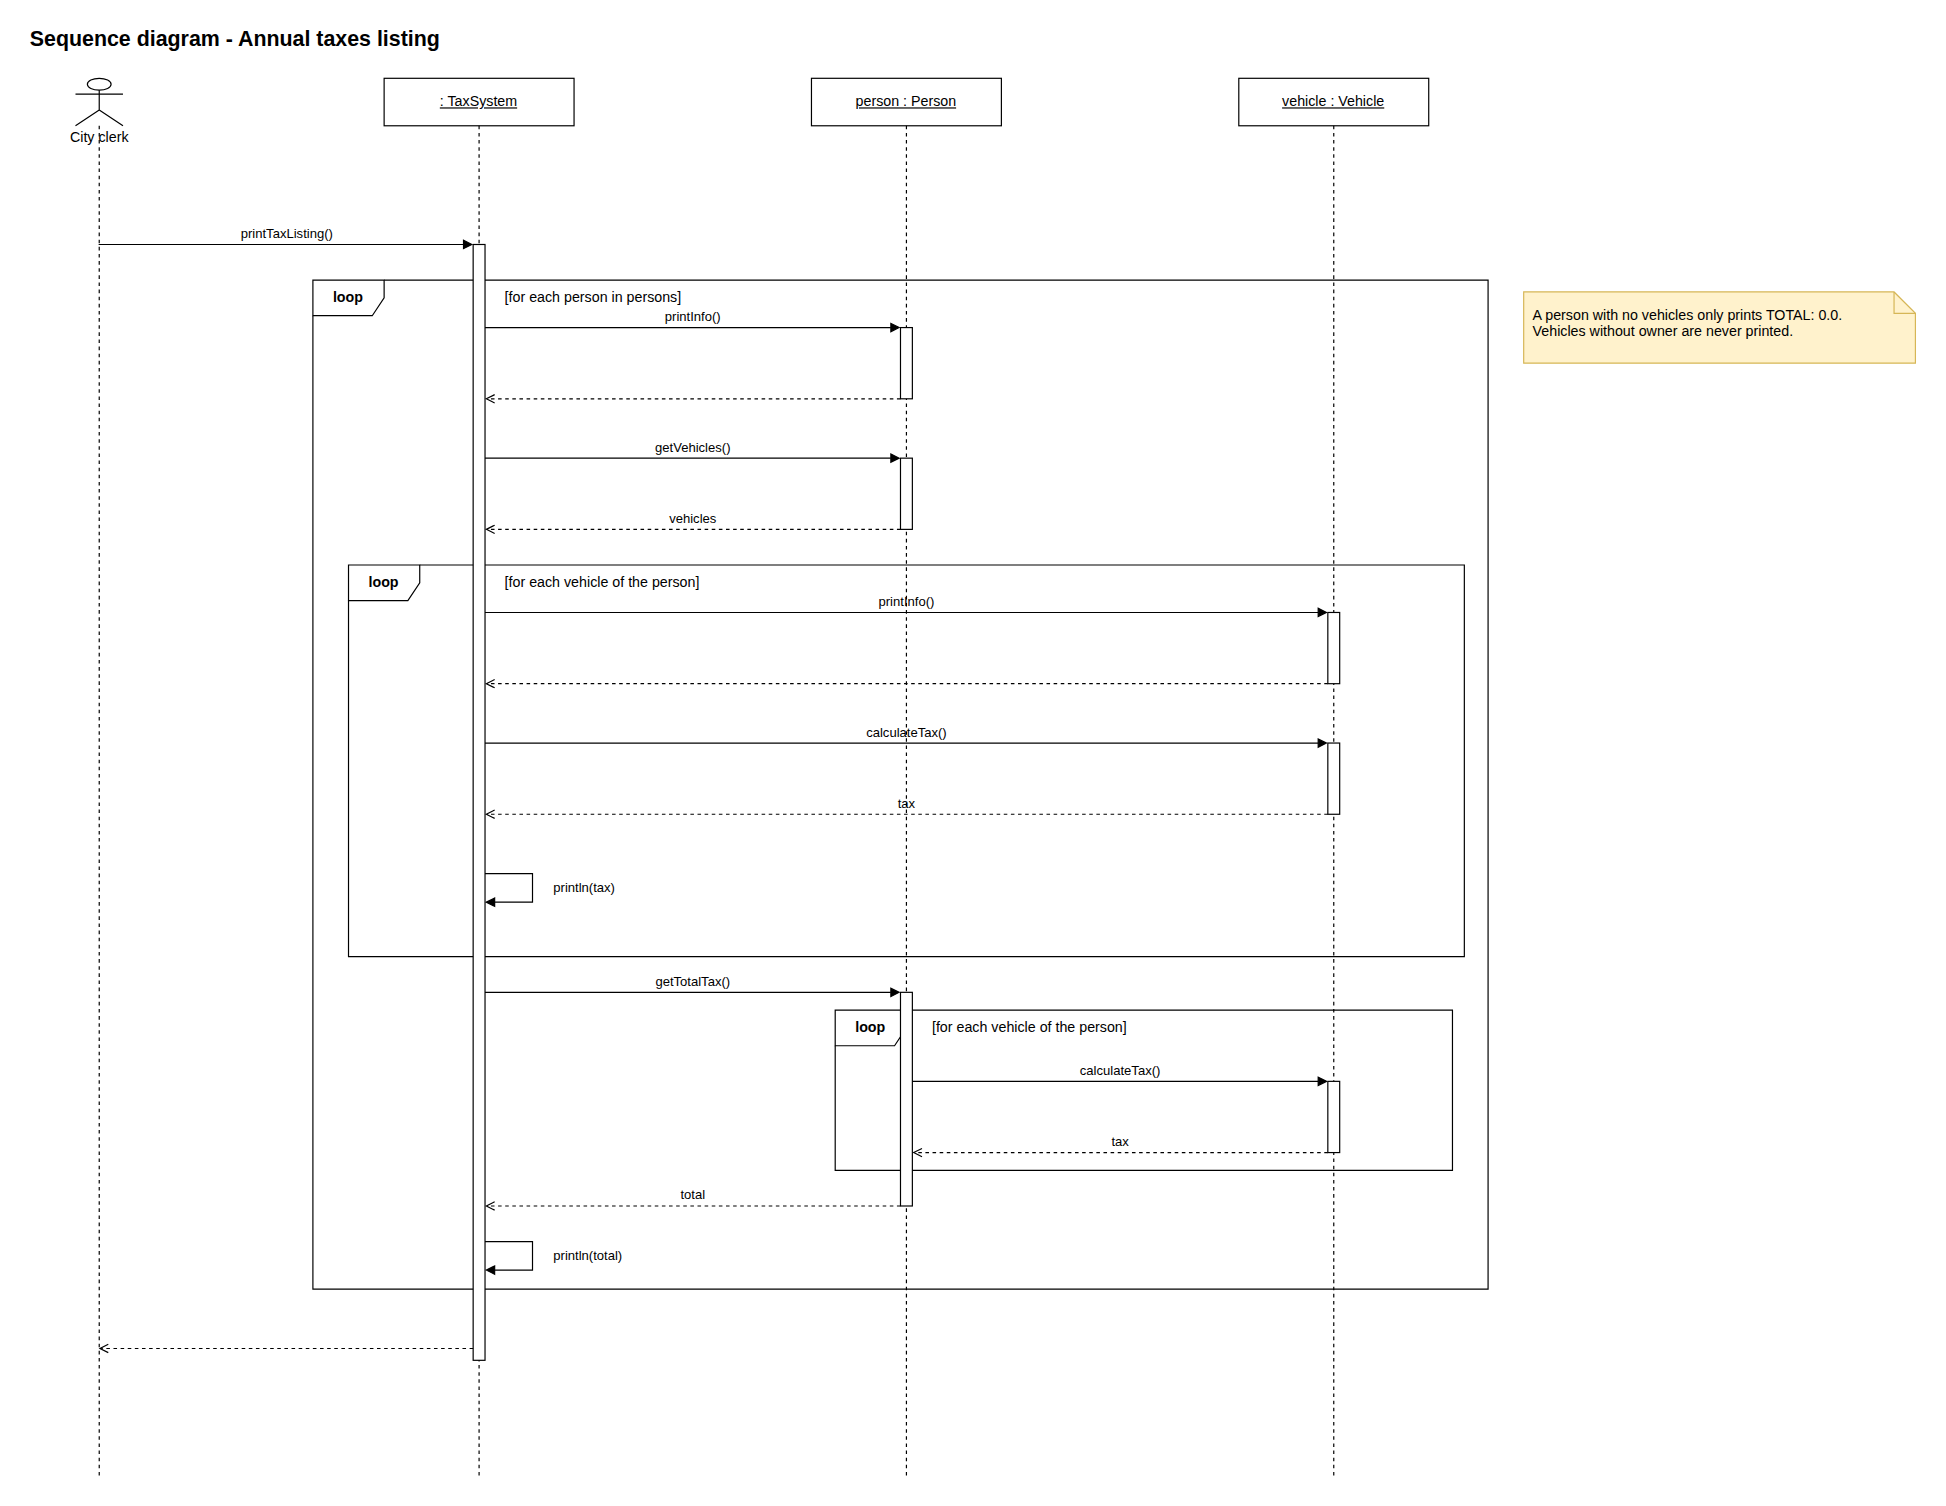

The diagram above was exported from draw.io. Its source (the exported page's mxGraphModel, read from the mxfile embedded in the PNG):
<mxGraphModel dx="1200" dy="800" grid="1" gridSize="10" guides="1" tooltips="1" connect="1" arrows="1" fold="1" page="0" pageScale="1" pageWidth="827" pageHeight="1169" math="0" shadow="0">
  <root>
    <mxCell id="0" />
    <mxCell id="1" parent="0" />
    <mxCell id="c2" value="&lt;b&gt;&lt;font style=&quot;font-size: 18px;&quot;&gt;Sequence diagram - Annual taxes listing&lt;/font&gt;&lt;/b&gt;" style="text;html=1;strokeColor=none;fillColor=none;align=left;verticalAlign=top;whiteSpace=wrap;" vertex="1" parent="1">
      <mxGeometry x="20" y="10" width="700" height="30" as="geometry" />
    </mxCell>
    <mxCell id="c3" value="loop" style="shape=umlFrame;whiteSpace=wrap;html=1;width=60;height=30;fillColor=none;fontStyle=1;" vertex="1" parent="1">
      <mxGeometry x="260" y="230" width="990" height="850" as="geometry" />
    </mxCell>
    <mxCell id="c4" value="[for each person in persons]" style="text;html=1;strokeColor=none;fillColor=none;align=left;verticalAlign=top;whiteSpace=wrap;verticalAlign=middle;whiteSpace=nowrap;" vertex="1" parent="1">
      <mxGeometry x="420" y="233" width="400" height="24" as="geometry" />
    </mxCell>
    <mxCell id="c5" value="loop" style="shape=umlFrame;whiteSpace=wrap;html=1;width=60;height=30;fillColor=none;fontStyle=1;" vertex="1" parent="1">
      <mxGeometry x="290" y="470" width="940" height="330" as="geometry" />
    </mxCell>
    <mxCell id="c6" value="[for each vehicle of the person]" style="text;html=1;strokeColor=none;fillColor=none;align=left;verticalAlign=top;whiteSpace=wrap;verticalAlign=middle;whiteSpace=nowrap;" vertex="1" parent="1">
      <mxGeometry x="420" y="473" width="400" height="24" as="geometry" />
    </mxCell>
    <mxCell id="c7" value="loop" style="shape=umlFrame;whiteSpace=wrap;html=1;width=60;height=30;fillColor=none;fontStyle=1;" vertex="1" parent="1">
      <mxGeometry x="700" y="845" width="520" height="135" as="geometry" />
    </mxCell>
    <mxCell id="c8" value="[for each vehicle of the person]" style="text;html=1;strokeColor=none;fillColor=none;align=left;verticalAlign=top;whiteSpace=wrap;verticalAlign=middle;whiteSpace=nowrap;" vertex="1" parent="1">
      <mxGeometry x="780" y="848" width="400" height="24" as="geometry" />
    </mxCell>
    <mxCell id="c9" value="City clerk" style="shape=umlLifeline;participant=umlActor;perimeter=lifelinePerimeter;whiteSpace=nowrap;html=1;container=1;collapsible=0;recursiveResize=0;verticalAlign=top;spacingTop=36;outlineConnect=0;" vertex="1" parent="1">
      <mxGeometry x="60" y="60" width="40" height="1180" as="geometry" />
    </mxCell>
    <mxCell id="c10" value="&lt;u&gt;: TaxSystem&lt;/u&gt;" style="shape=umlLifeline;perimeter=lifelinePerimeter;whiteSpace=wrap;html=1;container=1;dropTarget=0;collapsible=0;recursiveResize=0;outlineConnect=0;portConstraint=eastwest;" vertex="1" parent="1">
      <mxGeometry x="320" y="60" width="160" height="1180" as="geometry" />
    </mxCell>
    <mxCell id="c11" value="&lt;u&gt;person : Person&lt;/u&gt;" style="shape=umlLifeline;perimeter=lifelinePerimeter;whiteSpace=wrap;html=1;container=1;dropTarget=0;collapsible=0;recursiveResize=0;outlineConnect=0;portConstraint=eastwest;" vertex="1" parent="1">
      <mxGeometry x="680" y="60" width="160" height="1180" as="geometry" />
    </mxCell>
    <mxCell id="c12" value="&lt;u&gt;vehicle : Vehicle&lt;/u&gt;" style="shape=umlLifeline;perimeter=lifelinePerimeter;whiteSpace=wrap;html=1;container=1;dropTarget=0;collapsible=0;recursiveResize=0;outlineConnect=0;portConstraint=eastwest;" vertex="1" parent="1">
      <mxGeometry x="1040" y="60" width="160" height="1180" as="geometry" />
    </mxCell>
    <mxCell id="c13" value="" style="html=1;points=[];perimeter=orthogonalPerimeter;outlineConnect=0;targetShapes=umlLifeline;portConstraint=eastwest;" vertex="1" parent="c10">
      <mxGeometry x="75.0" y="140" width="10" height="940" as="geometry" />
    </mxCell>
    <mxCell id="c14" value="printTaxListing()" style="html=1;verticalAlign=bottom;rounded=0;labelBackgroundColor=none;endArrow=block;endFill=1;entryX=0;entryY=0.0000;entryDx=0;entryDy=0;" edge="1" parent="1" source="c9" target="c13">
      <mxGeometry relative="1" as="geometry">
        <mxPoint x="80.0" y="200" as="sourcePoint" />
      </mxGeometry>
    </mxCell>
    <mxCell id="c15" value="" style="html=1;points=[];perimeter=orthogonalPerimeter;outlineConnect=0;targetShapes=umlLifeline;portConstraint=eastwest;" vertex="1" parent="c11">
      <mxGeometry x="75.0" y="210" width="10" height="60" as="geometry" />
    </mxCell>
    <mxCell id="c16" value="printInfo()" style="html=1;verticalAlign=bottom;rounded=0;labelBackgroundColor=none;endArrow=block;endFill=1;exitX=1;exitY=0.0745;exitDx=0;exitDy=0;entryX=0;entryY=0.0000;entryDx=0;entryDy=0;" edge="1" parent="1" source="c13" target="c15">
      <mxGeometry relative="1" as="geometry" />
    </mxCell>
    <mxCell id="c17" value="" style="html=1;verticalAlign=bottom;rounded=0;labelBackgroundColor=none;endArrow=open;endFill=0;dashed=1;exitX=0;exitY=1.0000;exitDx=0;exitDy=0;entryX=1;entryY=0.1383;entryDx=0;entryDy=0;" edge="1" parent="1" source="c15" target="c13">
      <mxGeometry relative="1" as="geometry" />
    </mxCell>
    <mxCell id="c18" value="" style="html=1;points=[];perimeter=orthogonalPerimeter;outlineConnect=0;targetShapes=umlLifeline;portConstraint=eastwest;" vertex="1" parent="c11">
      <mxGeometry x="75.0" y="320" width="10" height="60" as="geometry" />
    </mxCell>
    <mxCell id="c19" value="getVehicles()" style="html=1;verticalAlign=bottom;rounded=0;labelBackgroundColor=none;endArrow=block;endFill=1;exitX=1;exitY=0.1915;exitDx=0;exitDy=0;entryX=0;entryY=0.0000;entryDx=0;entryDy=0;" edge="1" parent="1" source="c13" target="c18">
      <mxGeometry relative="1" as="geometry" />
    </mxCell>
    <mxCell id="c20" value="vehicles" style="html=1;verticalAlign=bottom;rounded=0;labelBackgroundColor=none;endArrow=open;endFill=0;dashed=1;exitX=0;exitY=1.0000;exitDx=0;exitDy=0;entryX=1;entryY=0.2553;entryDx=0;entryDy=0;" edge="1" parent="1" source="c18" target="c13">
      <mxGeometry relative="1" as="geometry" />
    </mxCell>
    <mxCell id="c21" value="" style="html=1;points=[];perimeter=orthogonalPerimeter;outlineConnect=0;targetShapes=umlLifeline;portConstraint=eastwest;" vertex="1" parent="c12">
      <mxGeometry x="75.0" y="450" width="10" height="60" as="geometry" />
    </mxCell>
    <mxCell id="c22" value="printInfo()" style="html=1;verticalAlign=bottom;rounded=0;labelBackgroundColor=none;endArrow=block;endFill=1;exitX=1;exitY=0.3298;exitDx=0;exitDy=0;entryX=0;entryY=0.0000;entryDx=0;entryDy=0;" edge="1" parent="1" source="c13" target="c21">
      <mxGeometry relative="1" as="geometry" />
    </mxCell>
    <mxCell id="c23" value="" style="html=1;verticalAlign=bottom;rounded=0;labelBackgroundColor=none;endArrow=open;endFill=0;dashed=1;exitX=0;exitY=1.0000;exitDx=0;exitDy=0;entryX=1;entryY=0.3936;entryDx=0;entryDy=0;" edge="1" parent="1" source="c21" target="c13">
      <mxGeometry relative="1" as="geometry" />
    </mxCell>
    <mxCell id="c24" value="" style="html=1;points=[];perimeter=orthogonalPerimeter;outlineConnect=0;targetShapes=umlLifeline;portConstraint=eastwest;" vertex="1" parent="c12">
      <mxGeometry x="75.0" y="560" width="10" height="60" as="geometry" />
    </mxCell>
    <mxCell id="c25" value="calculateTax()" style="html=1;verticalAlign=bottom;rounded=0;labelBackgroundColor=none;endArrow=block;endFill=1;exitX=1;exitY=0.4468;exitDx=0;exitDy=0;entryX=0;entryY=0.0000;entryDx=0;entryDy=0;" edge="1" parent="1" source="c13" target="c24">
      <mxGeometry relative="1" as="geometry" />
    </mxCell>
    <mxCell id="c26" value="tax" style="html=1;verticalAlign=bottom;rounded=0;labelBackgroundColor=none;endArrow=open;endFill=0;dashed=1;exitX=0;exitY=1.0000;exitDx=0;exitDy=0;entryX=1;entryY=0.5106;entryDx=0;entryDy=0;" edge="1" parent="1" source="c24" target="c13">
      <mxGeometry relative="1" as="geometry" />
    </mxCell>
    <mxCell id="c27" value="" style="edgeStyle=orthogonalEdgeStyle;html=1;rounded=0;endArrow=block;endFill=1;labelBackgroundColor=none;align=left;verticalAlign=middle;exitX=1;exitY=0.5638;exitDx=0;exitDy=0;entryX=1;entryY=0.5894;entryDx=0;entryDy=0;" edge="1" parent="1" source="c13" target="c13">
      <mxGeometry relative="1" as="geometry">
        <Array as="points">
          <mxPoint x="445.0" y="730" />
          <mxPoint x="445.0" y="754" />
        </Array>
      </mxGeometry>
    </mxCell>
    <mxCell id="c28" value="println(tax)" style="edgeLabel;html=1;align=center;verticalAlign=middle;resizable=0;points=[];align=left;verticalAlign=middle;labelPosition=right;spacingLeft=4;" vertex="1" connectable="0" parent="c27">
      <mxGeometry x="0" relative="1" as="geometry">
        <mxPoint x="12" y="0" as="offset" />
      </mxGeometry>
    </mxCell>
    <mxCell id="c29" value="" style="html=1;points=[];perimeter=orthogonalPerimeter;outlineConnect=0;targetShapes=umlLifeline;portConstraint=eastwest;" vertex="1" parent="c11">
      <mxGeometry x="75.0" y="770" width="10" height="180" as="geometry" />
    </mxCell>
    <mxCell id="c30" value="getTotalTax()" style="html=1;verticalAlign=bottom;rounded=0;labelBackgroundColor=none;endArrow=block;endFill=1;exitX=1;exitY=0.6702;exitDx=0;exitDy=0;entryX=0;entryY=0.0000;entryDx=0;entryDy=0;" edge="1" parent="1" source="c13" target="c29">
      <mxGeometry relative="1" as="geometry" />
    </mxCell>
    <mxCell id="c31" value="" style="html=1;points=[];perimeter=orthogonalPerimeter;outlineConnect=0;targetShapes=umlLifeline;portConstraint=eastwest;" vertex="1" parent="c12">
      <mxGeometry x="75.0" y="845" width="10" height="60" as="geometry" />
    </mxCell>
    <mxCell id="c32" value="calculateTax()" style="html=1;verticalAlign=bottom;rounded=0;labelBackgroundColor=none;endArrow=block;endFill=1;exitX=1;exitY=0.4167;exitDx=0;exitDy=0;entryX=0;entryY=0.0000;entryDx=0;entryDy=0;" edge="1" parent="1" source="c29" target="c31">
      <mxGeometry relative="1" as="geometry" />
    </mxCell>
    <mxCell id="c33" value="tax" style="html=1;verticalAlign=bottom;rounded=0;labelBackgroundColor=none;endArrow=open;endFill=0;dashed=1;exitX=0;exitY=1.0000;exitDx=0;exitDy=0;entryX=1;entryY=0.7500;entryDx=0;entryDy=0;" edge="1" parent="1" source="c31" target="c29">
      <mxGeometry relative="1" as="geometry" />
    </mxCell>
    <mxCell id="c34" value="total" style="html=1;verticalAlign=bottom;rounded=0;labelBackgroundColor=none;endArrow=open;endFill=0;dashed=1;exitX=0;exitY=1.0000;exitDx=0;exitDy=0;entryX=1;entryY=0.8617;entryDx=0;entryDy=0;" edge="1" parent="1" source="c29" target="c13">
      <mxGeometry relative="1" as="geometry" />
    </mxCell>
    <mxCell id="c35" value="" style="edgeStyle=orthogonalEdgeStyle;html=1;rounded=0;endArrow=block;endFill=1;labelBackgroundColor=none;align=left;verticalAlign=middle;exitX=1;exitY=0.8936;exitDx=0;exitDy=0;entryX=1;entryY=0.9191;entryDx=0;entryDy=0;" edge="1" parent="1" source="c13" target="c13">
      <mxGeometry relative="1" as="geometry">
        <Array as="points">
          <mxPoint x="445.0" y="1040" />
          <mxPoint x="445.0" y="1064" />
        </Array>
      </mxGeometry>
    </mxCell>
    <mxCell id="c36" value="println(total)" style="edgeLabel;html=1;align=center;verticalAlign=middle;resizable=0;points=[];align=left;verticalAlign=middle;labelPosition=right;spacingLeft=4;" vertex="1" connectable="0" parent="c35">
      <mxGeometry x="0" relative="1" as="geometry">
        <mxPoint x="12" y="0" as="offset" />
      </mxGeometry>
    </mxCell>
    <mxCell id="c37" value="" style="html=1;verticalAlign=bottom;rounded=0;labelBackgroundColor=none;endArrow=open;endFill=0;dashed=1;exitX=0;exitY=0.9894;exitDx=0;exitDy=0;" edge="1" parent="1" source="c13" target="c9">
      <mxGeometry relative="1" as="geometry">
        <mxPoint x="80.0" y="1130" as="targetPoint" />
      </mxGeometry>
    </mxCell>
    <mxCell id="c38" value="A person with no vehicles only prints TOTAL: 0.0.&lt;br&gt;Vehicles without owner are never printed." style="shape=note;whiteSpace=wrap;html=1;align=left;verticalAlign=top;spacing=8;size=18;fillColor=#fff2cc;strokeColor=#d6b656;" vertex="1" parent="1">
      <mxGeometry x="1280" y="240" width="330" height="60" as="geometry" />
    </mxCell>
  </root>
</mxGraphModel>